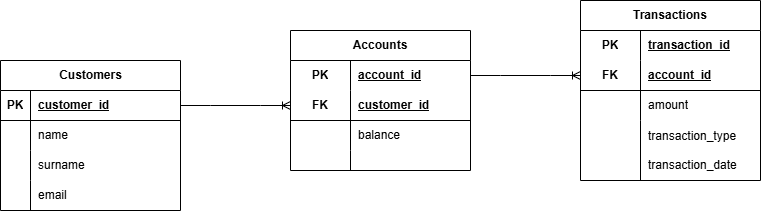

The diagram above was exported from draw.io. Its source (the exported page's mxGraphModel, read from the mxfile embedded in the PNG):
<mxGraphModel dx="1253" dy="520" grid="1" gridSize="10" guides="1" tooltips="1" connect="1" arrows="1" fold="1" page="1" pageScale="1" pageWidth="827" pageHeight="1169" math="0" shadow="0">
  <root>
    <mxCell id="0" />
    <mxCell id="1" parent="0" />
    <mxCell id="0HIFhMmEIhFgiU1v_f9T-2" value="Customers" style="shape=table;startSize=30;container=1;collapsible=1;childLayout=tableLayout;fixedRows=1;rowLines=0;fontStyle=1;align=center;resizeLast=1;html=1;" vertex="1" parent="1">
      <mxGeometry x="-10" y="130" width="180" height="150" as="geometry" />
    </mxCell>
    <mxCell id="0HIFhMmEIhFgiU1v_f9T-3" value="" style="shape=tableRow;horizontal=0;startSize=0;swimlaneHead=0;swimlaneBody=0;fillColor=none;collapsible=0;dropTarget=0;points=[[0,0.5],[1,0.5]];portConstraint=eastwest;top=0;left=0;right=0;bottom=1;" vertex="1" parent="0HIFhMmEIhFgiU1v_f9T-2">
      <mxGeometry y="30" width="180" height="30" as="geometry" />
    </mxCell>
    <mxCell id="0HIFhMmEIhFgiU1v_f9T-4" value="PK" style="shape=partialRectangle;connectable=0;fillColor=none;top=0;left=0;bottom=0;right=0;fontStyle=1;overflow=hidden;whiteSpace=wrap;html=1;" vertex="1" parent="0HIFhMmEIhFgiU1v_f9T-3">
      <mxGeometry width="30" height="30" as="geometry">
        <mxRectangle width="30" height="30" as="alternateBounds" />
      </mxGeometry>
    </mxCell>
    <mxCell id="0HIFhMmEIhFgiU1v_f9T-5" value="customer_id" style="shape=partialRectangle;connectable=0;fillColor=none;top=0;left=0;bottom=0;right=0;align=left;spacingLeft=6;fontStyle=5;overflow=hidden;whiteSpace=wrap;html=1;" vertex="1" parent="0HIFhMmEIhFgiU1v_f9T-3">
      <mxGeometry x="30" width="150" height="30" as="geometry">
        <mxRectangle width="150" height="30" as="alternateBounds" />
      </mxGeometry>
    </mxCell>
    <mxCell id="0HIFhMmEIhFgiU1v_f9T-6" value="" style="shape=tableRow;horizontal=0;startSize=0;swimlaneHead=0;swimlaneBody=0;fillColor=none;collapsible=0;dropTarget=0;points=[[0,0.5],[1,0.5]];portConstraint=eastwest;top=0;left=0;right=0;bottom=0;" vertex="1" parent="0HIFhMmEIhFgiU1v_f9T-2">
      <mxGeometry y="60" width="180" height="30" as="geometry" />
    </mxCell>
    <mxCell id="0HIFhMmEIhFgiU1v_f9T-7" value="" style="shape=partialRectangle;connectable=0;fillColor=none;top=0;left=0;bottom=0;right=0;editable=1;overflow=hidden;whiteSpace=wrap;html=1;" vertex="1" parent="0HIFhMmEIhFgiU1v_f9T-6">
      <mxGeometry width="30" height="30" as="geometry">
        <mxRectangle width="30" height="30" as="alternateBounds" />
      </mxGeometry>
    </mxCell>
    <mxCell id="0HIFhMmEIhFgiU1v_f9T-8" value="name" style="shape=partialRectangle;connectable=0;fillColor=none;top=0;left=0;bottom=0;right=0;align=left;spacingLeft=6;overflow=hidden;whiteSpace=wrap;html=1;" vertex="1" parent="0HIFhMmEIhFgiU1v_f9T-6">
      <mxGeometry x="30" width="150" height="30" as="geometry">
        <mxRectangle width="150" height="30" as="alternateBounds" />
      </mxGeometry>
    </mxCell>
    <mxCell id="0HIFhMmEIhFgiU1v_f9T-9" value="" style="shape=tableRow;horizontal=0;startSize=0;swimlaneHead=0;swimlaneBody=0;fillColor=none;collapsible=0;dropTarget=0;points=[[0,0.5],[1,0.5]];portConstraint=eastwest;top=0;left=0;right=0;bottom=0;" vertex="1" parent="0HIFhMmEIhFgiU1v_f9T-2">
      <mxGeometry y="90" width="180" height="30" as="geometry" />
    </mxCell>
    <mxCell id="0HIFhMmEIhFgiU1v_f9T-10" value="" style="shape=partialRectangle;connectable=0;fillColor=none;top=0;left=0;bottom=0;right=0;editable=1;overflow=hidden;whiteSpace=wrap;html=1;" vertex="1" parent="0HIFhMmEIhFgiU1v_f9T-9">
      <mxGeometry width="30" height="30" as="geometry">
        <mxRectangle width="30" height="30" as="alternateBounds" />
      </mxGeometry>
    </mxCell>
    <mxCell id="0HIFhMmEIhFgiU1v_f9T-11" value="surname" style="shape=partialRectangle;connectable=0;fillColor=none;top=0;left=0;bottom=0;right=0;align=left;spacingLeft=6;overflow=hidden;whiteSpace=wrap;html=1;" vertex="1" parent="0HIFhMmEIhFgiU1v_f9T-9">
      <mxGeometry x="30" width="150" height="30" as="geometry">
        <mxRectangle width="150" height="30" as="alternateBounds" />
      </mxGeometry>
    </mxCell>
    <mxCell id="0HIFhMmEIhFgiU1v_f9T-12" value="" style="shape=tableRow;horizontal=0;startSize=0;swimlaneHead=0;swimlaneBody=0;fillColor=none;collapsible=0;dropTarget=0;points=[[0,0.5],[1,0.5]];portConstraint=eastwest;top=0;left=0;right=0;bottom=0;" vertex="1" parent="0HIFhMmEIhFgiU1v_f9T-2">
      <mxGeometry y="120" width="180" height="30" as="geometry" />
    </mxCell>
    <mxCell id="0HIFhMmEIhFgiU1v_f9T-13" value="" style="shape=partialRectangle;connectable=0;fillColor=none;top=0;left=0;bottom=0;right=0;editable=1;overflow=hidden;whiteSpace=wrap;html=1;" vertex="1" parent="0HIFhMmEIhFgiU1v_f9T-12">
      <mxGeometry width="30" height="30" as="geometry">
        <mxRectangle width="30" height="30" as="alternateBounds" />
      </mxGeometry>
    </mxCell>
    <mxCell id="0HIFhMmEIhFgiU1v_f9T-14" value="email" style="shape=partialRectangle;connectable=0;fillColor=none;top=0;left=0;bottom=0;right=0;align=left;spacingLeft=6;overflow=hidden;whiteSpace=wrap;html=1;" vertex="1" parent="0HIFhMmEIhFgiU1v_f9T-12">
      <mxGeometry x="30" width="150" height="30" as="geometry">
        <mxRectangle width="150" height="30" as="alternateBounds" />
      </mxGeometry>
    </mxCell>
    <mxCell id="0HIFhMmEIhFgiU1v_f9T-15" value="Accounts" style="shape=table;startSize=30;container=1;collapsible=1;childLayout=tableLayout;fixedRows=1;rowLines=0;fontStyle=1;align=center;resizeLast=1;html=1;whiteSpace=wrap;" vertex="1" parent="1">
      <mxGeometry x="280" y="100" width="180" height="140" as="geometry" />
    </mxCell>
    <mxCell id="0HIFhMmEIhFgiU1v_f9T-16" value="" style="shape=tableRow;horizontal=0;startSize=0;swimlaneHead=0;swimlaneBody=0;fillColor=none;collapsible=0;dropTarget=0;points=[[0,0.5],[1,0.5]];portConstraint=eastwest;top=0;left=0;right=0;bottom=0;html=1;" vertex="1" parent="0HIFhMmEIhFgiU1v_f9T-15">
      <mxGeometry y="30" width="180" height="30" as="geometry" />
    </mxCell>
    <mxCell id="0HIFhMmEIhFgiU1v_f9T-17" value="PK" style="shape=partialRectangle;connectable=0;fillColor=none;top=0;left=0;bottom=0;right=0;fontStyle=1;overflow=hidden;html=1;whiteSpace=wrap;" vertex="1" parent="0HIFhMmEIhFgiU1v_f9T-16">
      <mxGeometry width="60" height="30" as="geometry">
        <mxRectangle width="60" height="30" as="alternateBounds" />
      </mxGeometry>
    </mxCell>
    <mxCell id="0HIFhMmEIhFgiU1v_f9T-18" value="account_id" style="shape=partialRectangle;connectable=0;fillColor=none;top=0;left=0;bottom=0;right=0;align=left;spacingLeft=6;fontStyle=5;overflow=hidden;html=1;whiteSpace=wrap;" vertex="1" parent="0HIFhMmEIhFgiU1v_f9T-16">
      <mxGeometry x="60" width="120" height="30" as="geometry">
        <mxRectangle width="120" height="30" as="alternateBounds" />
      </mxGeometry>
    </mxCell>
    <mxCell id="0HIFhMmEIhFgiU1v_f9T-19" value="" style="shape=tableRow;horizontal=0;startSize=0;swimlaneHead=0;swimlaneBody=0;fillColor=none;collapsible=0;dropTarget=0;points=[[0,0.5],[1,0.5]];portConstraint=eastwest;top=0;left=0;right=0;bottom=1;html=1;" vertex="1" parent="0HIFhMmEIhFgiU1v_f9T-15">
      <mxGeometry y="60" width="180" height="30" as="geometry" />
    </mxCell>
    <mxCell id="0HIFhMmEIhFgiU1v_f9T-20" value="FK" style="shape=partialRectangle;connectable=0;fillColor=none;top=0;left=0;bottom=0;right=0;fontStyle=1;overflow=hidden;html=1;whiteSpace=wrap;" vertex="1" parent="0HIFhMmEIhFgiU1v_f9T-19">
      <mxGeometry width="60" height="30" as="geometry">
        <mxRectangle width="60" height="30" as="alternateBounds" />
      </mxGeometry>
    </mxCell>
    <mxCell id="0HIFhMmEIhFgiU1v_f9T-21" value="customer_id" style="shape=partialRectangle;connectable=0;fillColor=none;top=0;left=0;bottom=0;right=0;align=left;spacingLeft=6;fontStyle=5;overflow=hidden;html=1;whiteSpace=wrap;" vertex="1" parent="0HIFhMmEIhFgiU1v_f9T-19">
      <mxGeometry x="60" width="120" height="30" as="geometry">
        <mxRectangle width="120" height="30" as="alternateBounds" />
      </mxGeometry>
    </mxCell>
    <mxCell id="0HIFhMmEIhFgiU1v_f9T-22" value="" style="shape=tableRow;horizontal=0;startSize=0;swimlaneHead=0;swimlaneBody=0;fillColor=none;collapsible=0;dropTarget=0;points=[[0,0.5],[1,0.5]];portConstraint=eastwest;top=0;left=0;right=0;bottom=0;html=1;" vertex="1" parent="0HIFhMmEIhFgiU1v_f9T-15">
      <mxGeometry y="90" width="180" height="30" as="geometry" />
    </mxCell>
    <mxCell id="0HIFhMmEIhFgiU1v_f9T-23" value="" style="shape=partialRectangle;connectable=0;fillColor=none;top=0;left=0;bottom=0;right=0;editable=1;overflow=hidden;html=1;whiteSpace=wrap;" vertex="1" parent="0HIFhMmEIhFgiU1v_f9T-22">
      <mxGeometry width="60" height="30" as="geometry">
        <mxRectangle width="60" height="30" as="alternateBounds" />
      </mxGeometry>
    </mxCell>
    <mxCell id="0HIFhMmEIhFgiU1v_f9T-24" value="balance" style="shape=partialRectangle;connectable=0;fillColor=none;top=0;left=0;bottom=0;right=0;align=left;spacingLeft=6;overflow=hidden;html=1;whiteSpace=wrap;" vertex="1" parent="0HIFhMmEIhFgiU1v_f9T-22">
      <mxGeometry x="60" width="120" height="30" as="geometry">
        <mxRectangle width="120" height="30" as="alternateBounds" />
      </mxGeometry>
    </mxCell>
    <mxCell id="0HIFhMmEIhFgiU1v_f9T-25" value="" style="shape=tableRow;horizontal=0;startSize=0;swimlaneHead=0;swimlaneBody=0;fillColor=none;collapsible=0;dropTarget=0;points=[[0,0.5],[1,0.5]];portConstraint=eastwest;top=0;left=0;right=0;bottom=0;html=1;" vertex="1" parent="0HIFhMmEIhFgiU1v_f9T-15">
      <mxGeometry y="120" width="180" height="20" as="geometry" />
    </mxCell>
    <mxCell id="0HIFhMmEIhFgiU1v_f9T-26" value="" style="shape=partialRectangle;connectable=0;fillColor=none;top=0;left=0;bottom=0;right=0;editable=1;overflow=hidden;html=1;whiteSpace=wrap;" vertex="1" parent="0HIFhMmEIhFgiU1v_f9T-25">
      <mxGeometry width="60" height="20" as="geometry">
        <mxRectangle width="60" height="20" as="alternateBounds" />
      </mxGeometry>
    </mxCell>
    <mxCell id="0HIFhMmEIhFgiU1v_f9T-27" value="" style="shape=partialRectangle;connectable=0;fillColor=none;top=0;left=0;bottom=0;right=0;align=left;spacingLeft=6;overflow=hidden;html=1;whiteSpace=wrap;" vertex="1" parent="0HIFhMmEIhFgiU1v_f9T-25">
      <mxGeometry x="60" width="120" height="20" as="geometry">
        <mxRectangle width="120" height="20" as="alternateBounds" />
      </mxGeometry>
    </mxCell>
    <mxCell id="0HIFhMmEIhFgiU1v_f9T-28" value="Transactions" style="shape=table;startSize=30;container=1;collapsible=1;childLayout=tableLayout;fixedRows=1;rowLines=0;fontStyle=1;align=center;resizeLast=1;html=1;whiteSpace=wrap;" vertex="1" parent="1">
      <mxGeometry x="570" y="70" width="180" height="180" as="geometry" />
    </mxCell>
    <mxCell id="0HIFhMmEIhFgiU1v_f9T-29" value="" style="shape=tableRow;horizontal=0;startSize=0;swimlaneHead=0;swimlaneBody=0;fillColor=none;collapsible=0;dropTarget=0;points=[[0,0.5],[1,0.5]];portConstraint=eastwest;top=0;left=0;right=0;bottom=0;html=1;" vertex="1" parent="0HIFhMmEIhFgiU1v_f9T-28">
      <mxGeometry y="30" width="180" height="30" as="geometry" />
    </mxCell>
    <mxCell id="0HIFhMmEIhFgiU1v_f9T-30" value="PK" style="shape=partialRectangle;connectable=0;fillColor=none;top=0;left=0;bottom=0;right=0;fontStyle=1;overflow=hidden;html=1;whiteSpace=wrap;" vertex="1" parent="0HIFhMmEIhFgiU1v_f9T-29">
      <mxGeometry width="60" height="30" as="geometry">
        <mxRectangle width="60" height="30" as="alternateBounds" />
      </mxGeometry>
    </mxCell>
    <mxCell id="0HIFhMmEIhFgiU1v_f9T-31" value="transaction_id" style="shape=partialRectangle;connectable=0;fillColor=none;top=0;left=0;bottom=0;right=0;align=left;spacingLeft=6;fontStyle=5;overflow=hidden;html=1;whiteSpace=wrap;" vertex="1" parent="0HIFhMmEIhFgiU1v_f9T-29">
      <mxGeometry x="60" width="120" height="30" as="geometry">
        <mxRectangle width="120" height="30" as="alternateBounds" />
      </mxGeometry>
    </mxCell>
    <mxCell id="0HIFhMmEIhFgiU1v_f9T-32" value="" style="shape=tableRow;horizontal=0;startSize=0;swimlaneHead=0;swimlaneBody=0;fillColor=none;collapsible=0;dropTarget=0;points=[[0,0.5],[1,0.5]];portConstraint=eastwest;top=0;left=0;right=0;bottom=1;html=1;" vertex="1" parent="0HIFhMmEIhFgiU1v_f9T-28">
      <mxGeometry y="60" width="180" height="30" as="geometry" />
    </mxCell>
    <mxCell id="0HIFhMmEIhFgiU1v_f9T-33" value="FK" style="shape=partialRectangle;connectable=0;fillColor=none;top=0;left=0;bottom=0;right=0;fontStyle=1;overflow=hidden;html=1;whiteSpace=wrap;" vertex="1" parent="0HIFhMmEIhFgiU1v_f9T-32">
      <mxGeometry width="60" height="30" as="geometry">
        <mxRectangle width="60" height="30" as="alternateBounds" />
      </mxGeometry>
    </mxCell>
    <mxCell id="0HIFhMmEIhFgiU1v_f9T-34" value="account_id" style="shape=partialRectangle;connectable=0;fillColor=none;top=0;left=0;bottom=0;right=0;align=left;spacingLeft=6;fontStyle=5;overflow=hidden;html=1;whiteSpace=wrap;" vertex="1" parent="0HIFhMmEIhFgiU1v_f9T-32">
      <mxGeometry x="60" width="120" height="30" as="geometry">
        <mxRectangle width="120" height="30" as="alternateBounds" />
      </mxGeometry>
    </mxCell>
    <mxCell id="0HIFhMmEIhFgiU1v_f9T-35" value="" style="shape=tableRow;horizontal=0;startSize=0;swimlaneHead=0;swimlaneBody=0;fillColor=none;collapsible=0;dropTarget=0;points=[[0,0.5],[1,0.5]];portConstraint=eastwest;top=0;left=0;right=0;bottom=0;html=1;" vertex="1" parent="0HIFhMmEIhFgiU1v_f9T-28">
      <mxGeometry y="90" width="180" height="30" as="geometry" />
    </mxCell>
    <mxCell id="0HIFhMmEIhFgiU1v_f9T-36" value="" style="shape=partialRectangle;connectable=0;fillColor=none;top=0;left=0;bottom=0;right=0;editable=1;overflow=hidden;html=1;whiteSpace=wrap;" vertex="1" parent="0HIFhMmEIhFgiU1v_f9T-35">
      <mxGeometry width="60" height="30" as="geometry">
        <mxRectangle width="60" height="30" as="alternateBounds" />
      </mxGeometry>
    </mxCell>
    <mxCell id="0HIFhMmEIhFgiU1v_f9T-37" value="amount" style="shape=partialRectangle;connectable=0;fillColor=none;top=0;left=0;bottom=0;right=0;align=left;spacingLeft=6;overflow=hidden;html=1;whiteSpace=wrap;" vertex="1" parent="0HIFhMmEIhFgiU1v_f9T-35">
      <mxGeometry x="60" width="120" height="30" as="geometry">
        <mxRectangle width="120" height="30" as="alternateBounds" />
      </mxGeometry>
    </mxCell>
    <mxCell id="0HIFhMmEIhFgiU1v_f9T-38" value="" style="shape=tableRow;horizontal=0;startSize=0;swimlaneHead=0;swimlaneBody=0;fillColor=none;collapsible=0;dropTarget=0;points=[[0,0.5],[1,0.5]];portConstraint=eastwest;top=0;left=0;right=0;bottom=0;html=1;" vertex="1" parent="0HIFhMmEIhFgiU1v_f9T-28">
      <mxGeometry y="120" width="180" height="60" as="geometry" />
    </mxCell>
    <mxCell id="0HIFhMmEIhFgiU1v_f9T-39" value="" style="shape=partialRectangle;connectable=0;fillColor=none;top=0;left=0;bottom=0;right=0;editable=1;overflow=hidden;html=1;whiteSpace=wrap;" vertex="1" parent="0HIFhMmEIhFgiU1v_f9T-38">
      <mxGeometry width="60" height="60" as="geometry">
        <mxRectangle width="60" height="60" as="alternateBounds" />
      </mxGeometry>
    </mxCell>
    <mxCell id="0HIFhMmEIhFgiU1v_f9T-40" value="transaction_type&lt;div&gt;&lt;br&gt;&lt;/div&gt;&lt;div&gt;transaction_date&lt;/div&gt;" style="shape=partialRectangle;connectable=0;fillColor=none;top=0;left=0;bottom=0;right=0;align=left;spacingLeft=6;overflow=hidden;html=1;whiteSpace=wrap;" vertex="1" parent="0HIFhMmEIhFgiU1v_f9T-38">
      <mxGeometry x="60" width="120" height="60" as="geometry">
        <mxRectangle width="120" height="60" as="alternateBounds" />
      </mxGeometry>
    </mxCell>
    <mxCell id="0HIFhMmEIhFgiU1v_f9T-43" value="" style="edgeStyle=entityRelationEdgeStyle;fontSize=12;html=1;endArrow=ERoneToMany;rounded=0;exitX=1;exitY=0.5;exitDx=0;exitDy=0;" edge="1" parent="1" source="0HIFhMmEIhFgiU1v_f9T-3">
      <mxGeometry width="100" height="100" relative="1" as="geometry">
        <mxPoint x="180" y="170" as="sourcePoint" />
        <mxPoint x="280" y="175" as="targetPoint" />
      </mxGeometry>
    </mxCell>
    <mxCell id="0HIFhMmEIhFgiU1v_f9T-44" value="" style="edgeStyle=entityRelationEdgeStyle;fontSize=12;html=1;endArrow=ERoneToMany;rounded=0;exitX=1;exitY=0.5;exitDx=0;exitDy=0;entryX=0;entryY=0.5;entryDx=0;entryDy=0;" edge="1" parent="1" source="0HIFhMmEIhFgiU1v_f9T-16" target="0HIFhMmEIhFgiU1v_f9T-32">
      <mxGeometry width="100" height="100" relative="1" as="geometry">
        <mxPoint x="180" y="380" as="sourcePoint" />
        <mxPoint x="530" y="160" as="targetPoint" />
      </mxGeometry>
    </mxCell>
  </root>
</mxGraphModel>